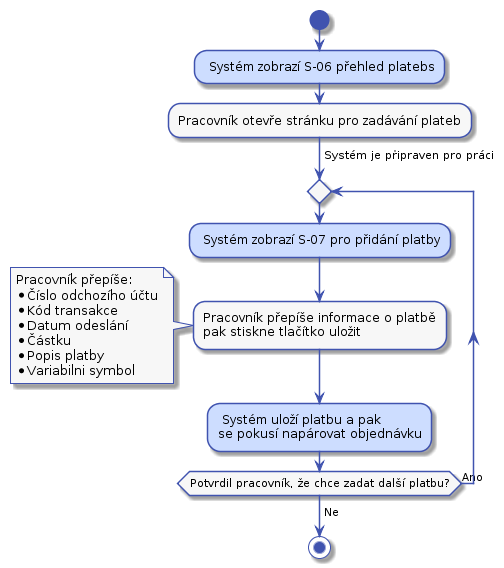

The diagram above was rendered by PlantUML. Its source (embedded in the PNG):
@startuml



skinparam activity {
    BorderColor #4053AF
    ArrowColor #4053AF
    FontName Roboto
    BackgroundColor #F7F7F7
    StartColor #4053AF
    EndColor #4053AF
}

skinparam activityDiamond {
    BorderColor #4053AF
    ArrowColor #4053AF
    FontName Roboto
    BackgroundColor #F7F7F7
}

skinparam actor {
    BorderColor #4053AF
    ArrowColor #4053AF
    FontName Roboto
    BackgroundColor #F7F7F7
}

skinparam useCase {
    BorderColor #4053AF
    ArrowColor #4053AF
    FontName Roboto
    BackgroundColor #F7F7F7
}

skinparam state {
    BorderColor #4053AF
    ArrowColor #4053AF
    FontName Roboto
    BackgroundColor #F7F7F7
}

skinparam sequence {
    ParticipantBorderColor #4053AF
    ParticipantBackgroundColor #F7F7F7
}

skinparam note {
    BorderColor #4053AF
    BackgroundColor #F7F7F7
}

skinparam object {
    BorderColor #4053AF
    BackgroundColor #F7F7F7
}


start

#CDDDFF: Systém zobrazí S-06 přehled platebs;

:Pracovník otevře stránku pro zadávání plateb;

-> Systém je připraven pro práci;

repeat
    #CDDDFF: Systém zobrazí S-07 pro přidání platby;
    :Pracovník přepíše informace o platbě
    pak stiskne tlačítko uložit;
note left
    Pracovník přepíše:
    * Číslo odchozího účtu
    * Kód transakce
    * Datum odeslání
    * Částku
    * Popis platby
    * Variabilni symbol
end note
#CDDDFF: Systém uloží platbu a pak
se pokusí napárovat objednávku;
repeat while (Potvrdil pracovník, že chce zadat další platbu?) is (Ano)
->Ne;

stop
@enduml